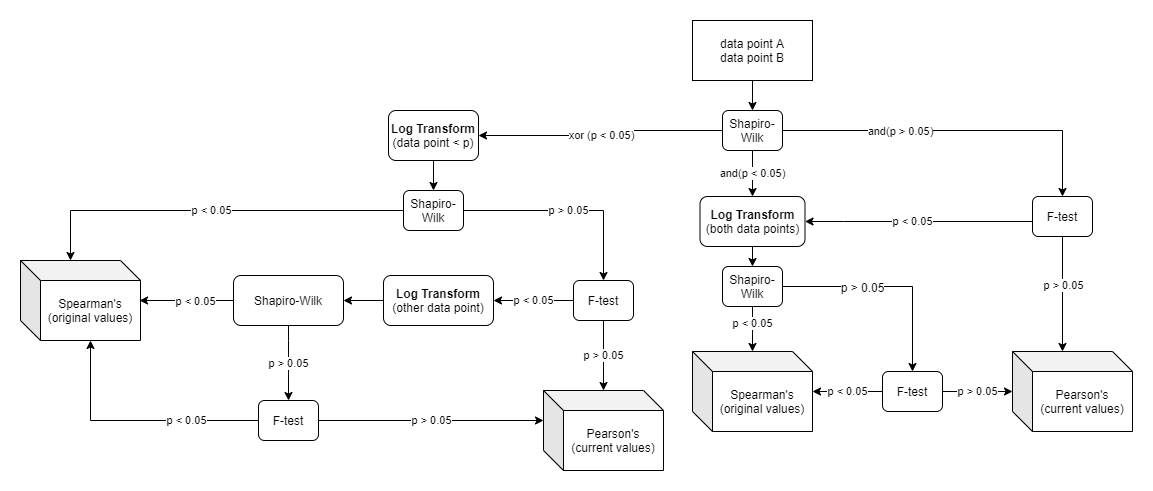

The diagram above was exported from draw.io. Its source (the exported page's mxGraphModel, read from the mxfile embedded in the PNG):
<mxGraphModel dx="1715" dy="700" grid="1" gridSize="10" guides="1" tooltips="1" connect="1" arrows="1" fold="1" page="1" pageScale="1" pageWidth="1169" pageHeight="827" math="0" shadow="0">
  <root>
    <mxCell id="WIyWlLk6GJQsqaUBKTNV-0" />
    <mxCell id="WIyWlLk6GJQsqaUBKTNV-1" parent="WIyWlLk6GJQsqaUBKTNV-0" />
    <mxCell id="0DCroGRTy6rLkHHmRcfQ-3" value="" style="edgeStyle=orthogonalEdgeStyle;rounded=0;orthogonalLoop=1;jettySize=auto;html=1;entryX=0.5;entryY=0;entryDx=0;entryDy=0;" parent="WIyWlLk6GJQsqaUBKTNV-1" source="0DCroGRTy6rLkHHmRcfQ-0" target="0DCroGRTy6rLkHHmRcfQ-4" edge="1">
      <mxGeometry relative="1" as="geometry">
        <mxPoint x="812" y="264" as="targetPoint" />
      </mxGeometry>
    </mxCell>
    <mxCell id="0DCroGRTy6rLkHHmRcfQ-0" value="data point A&lt;br&gt;data point B" style="rounded=0;whiteSpace=wrap;html=1;" parent="WIyWlLk6GJQsqaUBKTNV-1" vertex="1">
      <mxGeometry x="712" y="164" width="120" height="60" as="geometry" />
    </mxCell>
    <mxCell id="0DCroGRTy6rLkHHmRcfQ-33" value="and(p &amp;lt; 0.05)" style="edgeStyle=orthogonalEdgeStyle;rounded=0;orthogonalLoop=1;jettySize=auto;html=1;entryX=0.5;entryY=0;entryDx=0;entryDy=0;" parent="WIyWlLk6GJQsqaUBKTNV-1" source="0DCroGRTy6rLkHHmRcfQ-4" target="0DCroGRTy6rLkHHmRcfQ-32" edge="1">
      <mxGeometry relative="1" as="geometry" />
    </mxCell>
    <mxCell id="0DCroGRTy6rLkHHmRcfQ-36" style="edgeStyle=orthogonalEdgeStyle;rounded=0;orthogonalLoop=1;jettySize=auto;html=1;entryX=0.5;entryY=0;entryDx=0;entryDy=0;" parent="WIyWlLk6GJQsqaUBKTNV-1" source="0DCroGRTy6rLkHHmRcfQ-4" target="0DCroGRTy6rLkHHmRcfQ-34" edge="1">
      <mxGeometry relative="1" as="geometry" />
    </mxCell>
    <mxCell id="0DCroGRTy6rLkHHmRcfQ-37" value="and(p &amp;gt; 0.05)" style="edgeLabel;html=1;align=center;verticalAlign=middle;resizable=0;points=[];" parent="0DCroGRTy6rLkHHmRcfQ-36" vertex="1" connectable="0">
      <mxGeometry x="-0.5524" y="2" relative="1" as="geometry">
        <mxPoint x="40" y="2" as="offset" />
      </mxGeometry>
    </mxCell>
    <mxCell id="0DCroGRTy6rLkHHmRcfQ-50" style="edgeStyle=orthogonalEdgeStyle;rounded=0;orthogonalLoop=1;jettySize=auto;html=1;" parent="WIyWlLk6GJQsqaUBKTNV-1" source="0DCroGRTy6rLkHHmRcfQ-4" target="0DCroGRTy6rLkHHmRcfQ-7" edge="1">
      <mxGeometry relative="1" as="geometry" />
    </mxCell>
    <mxCell id="0DCroGRTy6rLkHHmRcfQ-51" value="xor (p &amp;lt; 0.05)" style="edgeLabel;html=1;align=center;verticalAlign=middle;resizable=0;points=[];" parent="0DCroGRTy6rLkHHmRcfQ-50" vertex="1" connectable="0">
      <mxGeometry x="0.0146" relative="1" as="geometry">
        <mxPoint as="offset" />
      </mxGeometry>
    </mxCell>
    <mxCell id="0DCroGRTy6rLkHHmRcfQ-4" value="Shapiro-Wilk" style="rounded=1;whiteSpace=wrap;html=1;" parent="WIyWlLk6GJQsqaUBKTNV-1" vertex="1">
      <mxGeometry x="742" y="254" width="60" height="40" as="geometry" />
    </mxCell>
    <mxCell id="0DCroGRTy6rLkHHmRcfQ-14" value="p &amp;lt; 0.05" style="edgeStyle=orthogonalEdgeStyle;rounded=0;orthogonalLoop=1;jettySize=auto;html=1;entryX=0;entryY=0;entryDx=50;entryDy=0;entryPerimeter=0;" parent="WIyWlLk6GJQsqaUBKTNV-1" source="0DCroGRTy6rLkHHmRcfQ-6" target="0DCroGRTy6rLkHHmRcfQ-13" edge="1">
      <mxGeometry relative="1" as="geometry">
        <mxPoint x="123" y="404" as="targetPoint" />
      </mxGeometry>
    </mxCell>
    <mxCell id="0DCroGRTy6rLkHHmRcfQ-18" value="p &amp;gt; 0.05" style="edgeStyle=orthogonalEdgeStyle;rounded=0;orthogonalLoop=1;jettySize=auto;html=1;" parent="WIyWlLk6GJQsqaUBKTNV-1" source="0DCroGRTy6rLkHHmRcfQ-6" target="0DCroGRTy6rLkHHmRcfQ-17" edge="1">
      <mxGeometry relative="1" as="geometry" />
    </mxCell>
    <mxCell id="0DCroGRTy6rLkHHmRcfQ-6" value="Shapiro-Wilk" style="rounded=1;whiteSpace=wrap;html=1;" parent="WIyWlLk6GJQsqaUBKTNV-1" vertex="1">
      <mxGeometry x="423" y="334" width="60" height="40" as="geometry" />
    </mxCell>
    <mxCell id="0DCroGRTy6rLkHHmRcfQ-12" value="" style="edgeStyle=orthogonalEdgeStyle;rounded=0;orthogonalLoop=1;jettySize=auto;html=1;" parent="WIyWlLk6GJQsqaUBKTNV-1" source="0DCroGRTy6rLkHHmRcfQ-7" target="0DCroGRTy6rLkHHmRcfQ-6" edge="1">
      <mxGeometry relative="1" as="geometry" />
    </mxCell>
    <mxCell id="0DCroGRTy6rLkHHmRcfQ-7" value="&lt;b&gt;Log Transform&lt;br&gt;&lt;/b&gt;(data point &amp;lt; p)" style="rounded=1;whiteSpace=wrap;html=1;" parent="WIyWlLk6GJQsqaUBKTNV-1" vertex="1">
      <mxGeometry x="408" y="254" width="90" height="50" as="geometry" />
    </mxCell>
    <mxCell id="0DCroGRTy6rLkHHmRcfQ-13" value="Spearman's&lt;br&gt;(original values)" style="shape=cube;whiteSpace=wrap;html=1;boundedLbl=1;backgroundOutline=1;darkOpacity=0.05;darkOpacity2=0.1;" parent="WIyWlLk6GJQsqaUBKTNV-1" vertex="1">
      <mxGeometry x="40" y="404" width="120" height="80" as="geometry" />
    </mxCell>
    <mxCell id="0DCroGRTy6rLkHHmRcfQ-20" value="p &amp;gt; 0.05" style="edgeStyle=orthogonalEdgeStyle;rounded=0;orthogonalLoop=1;jettySize=auto;html=1;" parent="WIyWlLk6GJQsqaUBKTNV-1" source="0DCroGRTy6rLkHHmRcfQ-17" target="0DCroGRTy6rLkHHmRcfQ-19" edge="1">
      <mxGeometry relative="1" as="geometry" />
    </mxCell>
    <mxCell id="0DCroGRTy6rLkHHmRcfQ-22" value="p &amp;lt; 0.05" style="edgeStyle=orthogonalEdgeStyle;rounded=0;orthogonalLoop=1;jettySize=auto;html=1;entryX=1;entryY=0.5;entryDx=0;entryDy=0;" parent="WIyWlLk6GJQsqaUBKTNV-1" source="0DCroGRTy6rLkHHmRcfQ-17" target="jkZTwjz50qrxg6oy66NL-0" edge="1">
      <mxGeometry relative="1" as="geometry">
        <mxPoint x="408" y="455" as="targetPoint" />
      </mxGeometry>
    </mxCell>
    <mxCell id="0DCroGRTy6rLkHHmRcfQ-17" value="F-test" style="rounded=1;whiteSpace=wrap;html=1;" parent="WIyWlLk6GJQsqaUBKTNV-1" vertex="1">
      <mxGeometry x="593" y="424" width="60" height="40" as="geometry" />
    </mxCell>
    <mxCell id="0DCroGRTy6rLkHHmRcfQ-19" value="Pearson's&lt;br&gt;(current values)" style="shape=cube;whiteSpace=wrap;html=1;boundedLbl=1;backgroundOutline=1;darkOpacity=0.05;darkOpacity2=0.1;" parent="WIyWlLk6GJQsqaUBKTNV-1" vertex="1">
      <mxGeometry x="563" y="534" width="120" height="80" as="geometry" />
    </mxCell>
    <mxCell id="0DCroGRTy6rLkHHmRcfQ-26" value="p &amp;gt; 0.05" style="edgeStyle=orthogonalEdgeStyle;rounded=0;orthogonalLoop=1;jettySize=auto;html=1;" parent="WIyWlLk6GJQsqaUBKTNV-1" source="0DCroGRTy6rLkHHmRcfQ-21" target="0DCroGRTy6rLkHHmRcfQ-24" edge="1">
      <mxGeometry relative="1" as="geometry">
        <Array as="points">
          <mxPoint x="308" y="484" />
          <mxPoint x="308" y="484" />
        </Array>
      </mxGeometry>
    </mxCell>
    <mxCell id="0DCroGRTy6rLkHHmRcfQ-29" style="edgeStyle=orthogonalEdgeStyle;rounded=0;orthogonalLoop=1;jettySize=auto;html=1;entryX=0.992;entryY=0.5;entryDx=0;entryDy=0;entryPerimeter=0;" parent="WIyWlLk6GJQsqaUBKTNV-1" source="0DCroGRTy6rLkHHmRcfQ-21" target="0DCroGRTy6rLkHHmRcfQ-13" edge="1">
      <mxGeometry relative="1" as="geometry">
        <mxPoint x="190" y="420" as="targetPoint" />
      </mxGeometry>
    </mxCell>
    <mxCell id="0DCroGRTy6rLkHHmRcfQ-30" value="p &amp;lt; 0.05" style="edgeLabel;html=1;align=center;verticalAlign=middle;resizable=0;points=[];" parent="0DCroGRTy6rLkHHmRcfQ-29" vertex="1" connectable="0">
      <mxGeometry x="-0.1692" relative="1" as="geometry">
        <mxPoint as="offset" />
      </mxGeometry>
    </mxCell>
    <mxCell id="0DCroGRTy6rLkHHmRcfQ-21" value="Shapiro-Wilk" style="rounded=1;whiteSpace=wrap;html=1;" parent="WIyWlLk6GJQsqaUBKTNV-1" vertex="1">
      <mxGeometry x="253" y="419" width="110" height="50" as="geometry" />
    </mxCell>
    <mxCell id="0DCroGRTy6rLkHHmRcfQ-25" value="p &amp;gt; 0.05" style="edgeStyle=orthogonalEdgeStyle;rounded=0;orthogonalLoop=1;jettySize=auto;html=1;entryX=0;entryY=0;entryDx=0;entryDy=30;entryPerimeter=0;" parent="WIyWlLk6GJQsqaUBKTNV-1" source="0DCroGRTy6rLkHHmRcfQ-24" target="0DCroGRTy6rLkHHmRcfQ-19" edge="1">
      <mxGeometry relative="1" as="geometry">
        <mxPoint x="418" y="564" as="targetPoint" />
      </mxGeometry>
    </mxCell>
    <mxCell id="0DCroGRTy6rLkHHmRcfQ-31" value="p &amp;lt; 0.05" style="edgeStyle=orthogonalEdgeStyle;rounded=0;orthogonalLoop=1;jettySize=auto;html=1;entryX=0;entryY=0;entryDx=70;entryDy=80;entryPerimeter=0;" parent="WIyWlLk6GJQsqaUBKTNV-1" source="0DCroGRTy6rLkHHmRcfQ-24" target="0DCroGRTy6rLkHHmRcfQ-13" edge="1">
      <mxGeometry x="-0.4222" relative="1" as="geometry">
        <mxPoint as="offset" />
        <mxPoint x="133" y="484" as="targetPoint" />
      </mxGeometry>
    </mxCell>
    <mxCell id="0DCroGRTy6rLkHHmRcfQ-24" value="F-test" style="rounded=1;whiteSpace=wrap;html=1;" parent="WIyWlLk6GJQsqaUBKTNV-1" vertex="1">
      <mxGeometry x="278" y="544" width="60" height="40" as="geometry" />
    </mxCell>
    <mxCell id="0DCroGRTy6rLkHHmRcfQ-42" style="edgeStyle=orthogonalEdgeStyle;rounded=0;orthogonalLoop=1;jettySize=auto;html=1;exitX=0.5;exitY=1;exitDx=0;exitDy=0;entryX=0.5;entryY=0;entryDx=0;entryDy=0;" parent="WIyWlLk6GJQsqaUBKTNV-1" source="0DCroGRTy6rLkHHmRcfQ-32" target="0DCroGRTy6rLkHHmRcfQ-41" edge="1">
      <mxGeometry relative="1" as="geometry" />
    </mxCell>
    <mxCell id="0DCroGRTy6rLkHHmRcfQ-32" value="&lt;b&gt;Log Transform&lt;br&gt;&lt;/b&gt;(both data points)" style="rounded=1;whiteSpace=wrap;html=1;" parent="WIyWlLk6GJQsqaUBKTNV-1" vertex="1">
      <mxGeometry x="719.5" y="340" width="105" height="50" as="geometry" />
    </mxCell>
    <mxCell id="0DCroGRTy6rLkHHmRcfQ-35" value="p &amp;lt; 0.05" style="edgeStyle=orthogonalEdgeStyle;rounded=0;orthogonalLoop=1;jettySize=auto;html=1;entryX=1;entryY=0.5;entryDx=0;entryDy=0;" parent="WIyWlLk6GJQsqaUBKTNV-1" source="0DCroGRTy6rLkHHmRcfQ-34" target="0DCroGRTy6rLkHHmRcfQ-32" edge="1">
      <mxGeometry x="0.0549" relative="1" as="geometry">
        <Array as="points">
          <mxPoint x="863" y="365" />
          <mxPoint x="863" y="365" />
        </Array>
        <mxPoint as="offset" />
      </mxGeometry>
    </mxCell>
    <mxCell id="0DCroGRTy6rLkHHmRcfQ-39" style="edgeStyle=orthogonalEdgeStyle;rounded=0;orthogonalLoop=1;jettySize=auto;html=1;entryX=0;entryY=0;entryDx=50;entryDy=0;entryPerimeter=0;" parent="WIyWlLk6GJQsqaUBKTNV-1" source="0DCroGRTy6rLkHHmRcfQ-34" target="0DCroGRTy6rLkHHmRcfQ-38" edge="1">
      <mxGeometry relative="1" as="geometry" />
    </mxCell>
    <mxCell id="0DCroGRTy6rLkHHmRcfQ-40" value="p &amp;gt; 0.05" style="edgeLabel;html=1;align=center;verticalAlign=middle;resizable=0;points=[];" parent="0DCroGRTy6rLkHHmRcfQ-39" vertex="1" connectable="0">
      <mxGeometry x="-0.168" y="5" relative="1" as="geometry">
        <mxPoint x="-5" as="offset" />
      </mxGeometry>
    </mxCell>
    <mxCell id="0DCroGRTy6rLkHHmRcfQ-34" value="F-test" style="rounded=1;whiteSpace=wrap;html=1;" parent="WIyWlLk6GJQsqaUBKTNV-1" vertex="1">
      <mxGeometry x="1052" y="340" width="60" height="40" as="geometry" />
    </mxCell>
    <mxCell id="0DCroGRTy6rLkHHmRcfQ-38" value="Pearson's&lt;br&gt;(current values)" style="shape=cube;whiteSpace=wrap;html=1;boundedLbl=1;backgroundOutline=1;darkOpacity=0.05;darkOpacity2=0.1;" parent="WIyWlLk6GJQsqaUBKTNV-1" vertex="1">
      <mxGeometry x="1032" y="495" width="120" height="80" as="geometry" />
    </mxCell>
    <mxCell id="0DCroGRTy6rLkHHmRcfQ-45" style="edgeStyle=orthogonalEdgeStyle;rounded=0;orthogonalLoop=1;jettySize=auto;html=1;" parent="WIyWlLk6GJQsqaUBKTNV-1" source="0DCroGRTy6rLkHHmRcfQ-41" target="0DCroGRTy6rLkHHmRcfQ-43" edge="1">
      <mxGeometry relative="1" as="geometry" />
    </mxCell>
    <mxCell id="0DCroGRTy6rLkHHmRcfQ-46" value="p &amp;lt; 0.05" style="edgeLabel;html=1;align=center;verticalAlign=middle;resizable=0;points=[];" parent="0DCroGRTy6rLkHHmRcfQ-45" vertex="1" connectable="0">
      <mxGeometry x="-0.2842" y="-1" relative="1" as="geometry">
        <mxPoint as="offset" />
      </mxGeometry>
    </mxCell>
    <mxCell id="0DCroGRTy6rLkHHmRcfQ-61" style="edgeStyle=orthogonalEdgeStyle;rounded=0;orthogonalLoop=1;jettySize=auto;html=1;exitX=1;exitY=0.5;exitDx=0;exitDy=0;fontSize=16;fontColor=#FF0000;" parent="WIyWlLk6GJQsqaUBKTNV-1" source="0DCroGRTy6rLkHHmRcfQ-41" target="0DCroGRTy6rLkHHmRcfQ-47" edge="1">
      <mxGeometry relative="1" as="geometry" />
    </mxCell>
    <mxCell id="0DCroGRTy6rLkHHmRcfQ-62" value="&lt;font style=&quot;font-size: 12px&quot; color=&quot;#000000&quot;&gt;p &amp;gt; 0.05&lt;/font&gt;" style="edgeLabel;html=1;align=center;verticalAlign=middle;resizable=0;points=[];fontSize=16;fontColor=#FF0000;" parent="0DCroGRTy6rLkHHmRcfQ-61" vertex="1" connectable="0">
      <mxGeometry x="-0.2651" y="1" relative="1" as="geometry">
        <mxPoint as="offset" />
      </mxGeometry>
    </mxCell>
    <mxCell id="0DCroGRTy6rLkHHmRcfQ-41" value="Shapiro-Wilk" style="rounded=1;whiteSpace=wrap;html=1;" parent="WIyWlLk6GJQsqaUBKTNV-1" vertex="1">
      <mxGeometry x="742" y="410" width="60" height="40" as="geometry" />
    </mxCell>
    <mxCell id="0DCroGRTy6rLkHHmRcfQ-43" value="Spearman's&lt;br&gt;(original values)" style="shape=cube;whiteSpace=wrap;html=1;boundedLbl=1;backgroundOutline=1;darkOpacity=0.05;darkOpacity2=0.1;" parent="WIyWlLk6GJQsqaUBKTNV-1" vertex="1">
      <mxGeometry x="712" y="495" width="120" height="80" as="geometry" />
    </mxCell>
    <mxCell id="0DCroGRTy6rLkHHmRcfQ-48" value="p &amp;lt; 0.05" style="edgeStyle=orthogonalEdgeStyle;rounded=0;orthogonalLoop=1;jettySize=auto;html=1;" parent="WIyWlLk6GJQsqaUBKTNV-1" source="0DCroGRTy6rLkHHmRcfQ-47" target="0DCroGRTy6rLkHHmRcfQ-43" edge="1">
      <mxGeometry relative="1" as="geometry" />
    </mxCell>
    <mxCell id="0DCroGRTy6rLkHHmRcfQ-49" value="p &amp;gt; 0.05" style="edgeStyle=orthogonalEdgeStyle;rounded=0;orthogonalLoop=1;jettySize=auto;html=1;" parent="WIyWlLk6GJQsqaUBKTNV-1" source="0DCroGRTy6rLkHHmRcfQ-47" target="0DCroGRTy6rLkHHmRcfQ-38" edge="1">
      <mxGeometry relative="1" as="geometry">
        <Array as="points">
          <mxPoint x="992" y="535" />
          <mxPoint x="992" y="535" />
        </Array>
      </mxGeometry>
    </mxCell>
    <mxCell id="0DCroGRTy6rLkHHmRcfQ-47" value="F-test" style="rounded=1;whiteSpace=wrap;html=1;" parent="WIyWlLk6GJQsqaUBKTNV-1" vertex="1">
      <mxGeometry x="902" y="515" width="60" height="40" as="geometry" />
    </mxCell>
    <mxCell id="jkZTwjz50qrxg6oy66NL-1" style="edgeStyle=orthogonalEdgeStyle;rounded=0;orthogonalLoop=1;jettySize=auto;html=1;entryX=1;entryY=0.5;entryDx=0;entryDy=0;" parent="WIyWlLk6GJQsqaUBKTNV-1" source="jkZTwjz50qrxg6oy66NL-0" target="0DCroGRTy6rLkHHmRcfQ-21" edge="1">
      <mxGeometry relative="1" as="geometry" />
    </mxCell>
    <mxCell id="jkZTwjz50qrxg6oy66NL-0" value="&lt;b&gt;Log Transform&lt;br&gt;&lt;/b&gt;(other data point)" style="rounded=1;whiteSpace=wrap;html=1;" parent="WIyWlLk6GJQsqaUBKTNV-1" vertex="1">
      <mxGeometry x="403" y="419" width="110" height="50" as="geometry" />
    </mxCell>
  </root>
</mxGraphModel>